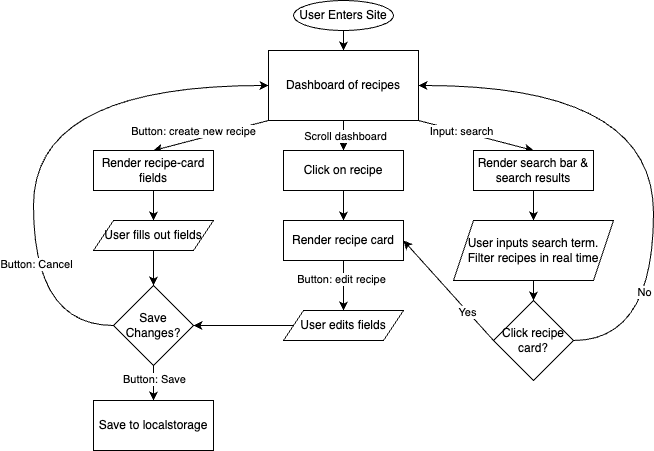

The diagram above was exported from draw.io. Its source (the exported page's mxGraphModel, read from the mxfile embedded in the PNG):
<mxGraphModel dx="1321" dy="253" grid="1" gridSize="10" guides="1" tooltips="1" connect="1" arrows="1" fold="1" page="1" pageScale="1" pageWidth="850" pageHeight="1100" math="0" shadow="0">
  <root>
    <mxCell id="0" />
    <mxCell id="1" parent="0" />
    <mxCell id="16" style="edgeStyle=none;html=1;exitX=0.5;exitY=1;exitDx=0;exitDy=0;entryX=0.5;entryY=0;entryDx=0;entryDy=0;" edge="1" parent="1" source="2" target="3">
      <mxGeometry relative="1" as="geometry" />
    </mxCell>
    <mxCell id="2" value="User Enters Site" style="ellipse;whiteSpace=wrap;html=1;" vertex="1" parent="1">
      <mxGeometry x="170" y="50" width="100" height="30" as="geometry" />
    </mxCell>
    <mxCell id="7" style="edgeStyle=none;html=1;exitX=0;exitY=1;exitDx=0;exitDy=0;entryX=0.5;entryY=0;entryDx=0;entryDy=0;" edge="1" parent="1" source="3" target="4">
      <mxGeometry relative="1" as="geometry" />
    </mxCell>
    <mxCell id="8" value="Button: create new recipe" style="edgeLabel;html=1;align=center;verticalAlign=middle;resizable=0;points=[];" vertex="1" connectable="0" parent="7">
      <mxGeometry x="-0.2658" y="-3" relative="1" as="geometry">
        <mxPoint x="-32" y="2" as="offset" />
      </mxGeometry>
    </mxCell>
    <mxCell id="13" style="edgeStyle=none;html=1;exitX=0.5;exitY=1;exitDx=0;exitDy=0;entryX=0.5;entryY=0;entryDx=0;entryDy=0;" edge="1" parent="1" source="3" target="11">
      <mxGeometry relative="1" as="geometry" />
    </mxCell>
    <mxCell id="14" value="Scroll dashboard" style="edgeLabel;html=1;align=center;verticalAlign=middle;resizable=0;points=[];" vertex="1" connectable="0" parent="13">
      <mxGeometry y="1" relative="1" as="geometry">
        <mxPoint as="offset" />
      </mxGeometry>
    </mxCell>
    <mxCell id="21" style="edgeStyle=none;html=1;exitX=1;exitY=1;exitDx=0;exitDy=0;entryX=0.5;entryY=0;entryDx=0;entryDy=0;" edge="1" parent="1" source="3" target="17">
      <mxGeometry relative="1" as="geometry" />
    </mxCell>
    <mxCell id="22" value="Input: search" style="edgeLabel;html=1;align=center;verticalAlign=middle;resizable=0;points=[];" vertex="1" connectable="0" parent="21">
      <mxGeometry x="-0.2573" y="1" relative="1" as="geometry">
        <mxPoint as="offset" />
      </mxGeometry>
    </mxCell>
    <mxCell id="3" value="Dashboard of recipes" style="rounded=0;whiteSpace=wrap;html=1;" vertex="1" parent="1">
      <mxGeometry x="145" y="100" width="150" height="70" as="geometry" />
    </mxCell>
    <mxCell id="9" style="edgeStyle=none;html=1;exitX=0.5;exitY=1;exitDx=0;exitDy=0;entryX=0.5;entryY=0;entryDx=0;entryDy=0;" edge="1" parent="1" source="4" target="5">
      <mxGeometry relative="1" as="geometry" />
    </mxCell>
    <mxCell id="4" value="Render recipe-card fields" style="rounded=0;whiteSpace=wrap;html=1;" vertex="1" parent="1">
      <mxGeometry x="-30" y="200" width="120" height="40" as="geometry" />
    </mxCell>
    <mxCell id="38" style="edgeStyle=none;html=1;exitX=0.5;exitY=1;exitDx=0;exitDy=0;entryX=0.5;entryY=0;entryDx=0;entryDy=0;" edge="1" parent="1" source="5" target="37">
      <mxGeometry relative="1" as="geometry" />
    </mxCell>
    <mxCell id="5" value="User fills out fields" style="shape=parallelogram;perimeter=parallelogramPerimeter;whiteSpace=wrap;html=1;fixedSize=1;" vertex="1" parent="1">
      <mxGeometry x="-30" y="270" width="120" height="30" as="geometry" />
    </mxCell>
    <mxCell id="6" value="Save to localstorage" style="rounded=0;whiteSpace=wrap;html=1;" vertex="1" parent="1">
      <mxGeometry x="-30" y="450" width="120" height="50" as="geometry" />
    </mxCell>
    <mxCell id="15" style="edgeStyle=none;html=1;exitX=0.5;exitY=1;exitDx=0;exitDy=0;entryX=0.5;entryY=0;entryDx=0;entryDy=0;" edge="1" parent="1" source="11" target="12">
      <mxGeometry relative="1" as="geometry" />
    </mxCell>
    <mxCell id="11" value="Click&lt;span style=&quot;background-color: transparent;&quot;&gt;&amp;nbsp;on recipe&lt;/span&gt;" style="rounded=0;whiteSpace=wrap;html=1;" vertex="1" parent="1">
      <mxGeometry x="160" y="200" width="120" height="40" as="geometry" />
    </mxCell>
    <mxCell id="27" style="edgeStyle=none;html=1;exitX=0.5;exitY=1;exitDx=0;exitDy=0;entryX=0.5;entryY=0;entryDx=0;entryDy=0;" edge="1" parent="1" source="12" target="26">
      <mxGeometry relative="1" as="geometry" />
    </mxCell>
    <mxCell id="29" value="Button: edit recipe" style="edgeLabel;html=1;align=center;verticalAlign=middle;resizable=0;points=[];" vertex="1" connectable="0" parent="27">
      <mxGeometry x="-0.2667" y="-3" relative="1" as="geometry">
        <mxPoint as="offset" />
      </mxGeometry>
    </mxCell>
    <mxCell id="12" value="Render recipe card" style="rounded=0;whiteSpace=wrap;html=1;" vertex="1" parent="1">
      <mxGeometry x="160" y="270" width="120" height="40" as="geometry" />
    </mxCell>
    <mxCell id="23" style="edgeStyle=none;html=1;exitX=0.5;exitY=1;exitDx=0;exitDy=0;entryX=0.5;entryY=0;entryDx=0;entryDy=0;" edge="1" parent="1" source="17" target="19">
      <mxGeometry relative="1" as="geometry" />
    </mxCell>
    <mxCell id="17" value="Render search bar &amp;amp; search results" style="rounded=0;whiteSpace=wrap;html=1;" vertex="1" parent="1">
      <mxGeometry x="350" y="200" width="120" height="40" as="geometry" />
    </mxCell>
    <mxCell id="45" style="edgeStyle=none;html=1;exitX=0.5;exitY=1;exitDx=0;exitDy=0;entryX=0.5;entryY=0;entryDx=0;entryDy=0;" edge="1" parent="1" source="19" target="44">
      <mxGeometry relative="1" as="geometry" />
    </mxCell>
    <mxCell id="19" value="User inputs search term. Filter recipes in real time" style="shape=parallelogram;perimeter=parallelogramPerimeter;whiteSpace=wrap;html=1;fixedSize=1;" vertex="1" parent="1">
      <mxGeometry x="330" y="270" width="160" height="60" as="geometry" />
    </mxCell>
    <mxCell id="39" style="edgeStyle=none;html=1;exitX=0;exitY=0.5;exitDx=0;exitDy=0;entryX=1;entryY=0.5;entryDx=0;entryDy=0;" edge="1" parent="1" source="26" target="37">
      <mxGeometry relative="1" as="geometry" />
    </mxCell>
    <mxCell id="26" value="User edits fields" style="shape=parallelogram;perimeter=parallelogramPerimeter;whiteSpace=wrap;html=1;fixedSize=1;" vertex="1" parent="1">
      <mxGeometry x="160" y="360" width="120" height="30" as="geometry" />
    </mxCell>
    <mxCell id="40" style="edgeStyle=none;html=1;exitX=0.5;exitY=1;exitDx=0;exitDy=0;entryX=0.5;entryY=0;entryDx=0;entryDy=0;" edge="1" parent="1" source="37" target="6">
      <mxGeometry relative="1" as="geometry" />
    </mxCell>
    <mxCell id="41" value="Button: Save" style="edgeLabel;html=1;align=center;verticalAlign=middle;resizable=0;points=[];" vertex="1" connectable="0" parent="40">
      <mxGeometry x="-0.2571" relative="1" as="geometry">
        <mxPoint as="offset" />
      </mxGeometry>
    </mxCell>
    <mxCell id="42" style="edgeStyle=orthogonalEdgeStyle;html=1;exitX=0;exitY=0.5;exitDx=0;exitDy=0;entryX=0;entryY=0.5;entryDx=0;entryDy=0;curved=1;" edge="1" parent="1" source="37" target="3">
      <mxGeometry relative="1" as="geometry">
        <Array as="points">
          <mxPoint x="-90" y="375" />
          <mxPoint x="-90" y="135" />
        </Array>
      </mxGeometry>
    </mxCell>
    <mxCell id="43" value="Button: Cancel" style="edgeLabel;html=1;align=center;verticalAlign=middle;resizable=0;points=[];" vertex="1" connectable="0" parent="42">
      <mxGeometry x="-0.4883" y="-2" relative="1" as="geometry">
        <mxPoint as="offset" />
      </mxGeometry>
    </mxCell>
    <mxCell id="37" value="Save Changes?" style="rhombus;whiteSpace=wrap;html=1;" vertex="1" parent="1">
      <mxGeometry x="-10" y="335" width="80" height="80" as="geometry" />
    </mxCell>
    <mxCell id="46" style="edgeStyle=none;html=1;exitX=0;exitY=0.5;exitDx=0;exitDy=0;entryX=1;entryY=0.5;entryDx=0;entryDy=0;" edge="1" parent="1" source="44" target="12">
      <mxGeometry relative="1" as="geometry" />
    </mxCell>
    <mxCell id="47" value="Yes" style="edgeLabel;html=1;align=center;verticalAlign=middle;resizable=0;points=[];" vertex="1" connectable="0" parent="46">
      <mxGeometry x="-0.421" relative="1" as="geometry">
        <mxPoint as="offset" />
      </mxGeometry>
    </mxCell>
    <mxCell id="48" style="edgeStyle=orthogonalEdgeStyle;html=1;exitX=1;exitY=0.5;exitDx=0;exitDy=0;entryX=1;entryY=0.5;entryDx=0;entryDy=0;curved=1;" edge="1" parent="1" source="44" target="3">
      <mxGeometry relative="1" as="geometry">
        <Array as="points">
          <mxPoint x="530" y="390" />
          <mxPoint x="530" y="135" />
        </Array>
      </mxGeometry>
    </mxCell>
    <mxCell id="49" value="No" style="edgeLabel;html=1;align=center;verticalAlign=middle;resizable=0;points=[];" vertex="1" connectable="0" parent="48">
      <mxGeometry x="-0.5474" y="10" relative="1" as="geometry">
        <mxPoint as="offset" />
      </mxGeometry>
    </mxCell>
    <mxCell id="44" value="Click recipe card?" style="rhombus;whiteSpace=wrap;html=1;" vertex="1" parent="1">
      <mxGeometry x="370" y="350" width="80" height="80" as="geometry" />
    </mxCell>
  </root>
</mxGraphModel>